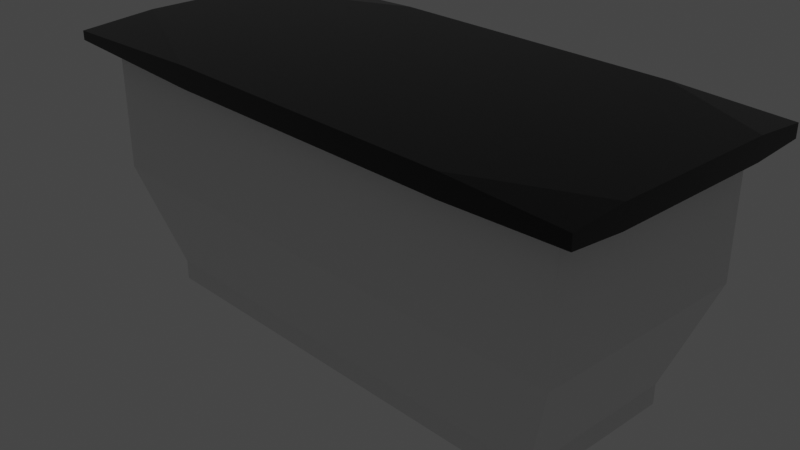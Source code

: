 # Source: table_unit_garage.blend  (saved by Blender 3.3.6; exported with 4.5.12 LTS)
import bpy
from mathutils import Matrix  # noqa: F401  (used for matrix-valued properties, if any)

bpy.ops.wm.read_factory_settings(use_empty=True)
scene = bpy.context.scene
scene.name = 'Scene'

# ---- collections
col_collection = bpy.data.collections.new('Collection'); scene.collection.children.link(col_collection)

# ---- materials (node trees are filled in below, after node groups)
mat_basematerial = bpy.data.materials.new('BaseMaterial')
mat_basematerial.alpha_threshold = 0.0
mat_basematerial.use_transparent_shadow = False
mat_basematerial.roughness = 0.5
mat_basematerial.line_color = (0.0, 0.0, 0.0, 1.0)
mat_tabletop = bpy.data.materials.new('TableTop')
mat_tabletop.use_transparent_shadow = False

# ---- material node trees
mat_basematerial.use_nodes = True; mat_basematerial.node_tree.nodes.clear()
_N = mat_basematerial.node_tree.nodes; _L = mat_basematerial.node_tree.links
n0 = _N.new('ShaderNodeOutputMaterial'); n0.name = 'Material Output'; n0.location = (300, 300)
n1 = _N.new('ShaderNodeBsdfPrincipled'); n1.name = 'Principled BSDF'; n1.location = (10, 300)
n1.distribution = 'GGX'
n1.subsurface_method = 'RANDOM_WALK_SKIN'
n1.inputs[2].default_value = 0.0
n1.inputs[3].default_value = 1.45
n1.inputs[27].default_value = (0.0, 0.0, 0.0, 1.0)
n1.inputs[28].default_value = 1.0
_L.new(n1.outputs[0], n0.inputs[0])
n0.is_active_output = True
mat_tabletop.use_nodes = True; mat_tabletop.node_tree.nodes.clear()
_N = mat_tabletop.node_tree.nodes; _L = mat_tabletop.node_tree.links
n0 = _N.new('ShaderNodeBsdfPrincipled'); n0.name = 'Principled BSDF'; n0.location = (10, 300)
n0.distribution = 'GGX'
n0.subsurface_method = 'RANDOM_WALK_SKIN'
n0.inputs[0].default_value = (0.0, 0.0, 0.0, 1.0)
n0.inputs[2].default_value = 0.1529
n0.inputs[3].default_value = 1.45
n0.inputs[27].default_value = (0.0, 0.0, 0.0, 1.0)
n0.inputs[28].default_value = 1.0
n1 = _N.new('ShaderNodeOutputMaterial'); n1.name = 'Material Output'; n1.location = (300, 300)
_L.new(n0.outputs[0], n1.inputs[0])
n1.is_active_output = True

# ---- world
world_world = bpy.data.worlds.new('World'); scene.world = world_world
world_world.use_nodes = True; world_world.node_tree.nodes.clear()
_N = world_world.node_tree.nodes; _L = world_world.node_tree.links
n0 = _N.new('ShaderNodeOutputWorld'); n0.name = 'World Output'; n0.location = (300, 300)
n1 = _N.new('ShaderNodeBackground'); n1.name = 'Background'; n1.location = (10, 300)
n1.inputs[0].default_value = (0.05088, 0.05088, 0.05088, 1.0)
_L.new(n1.outputs[0], n0.inputs[0])
n0.is_active_output = True
world_world.color = (0.05088, 0.05088, 0.05088)
world_world.use_sun_shadow = False
world_world.sun_shadow_jitter_overblur = 0.0

# ---- cameras
cam_camera = bpy.data.cameras.new('Camera')
cam_camera.clip_end = 100.0
cam_camera.ortho_scale = 7.314

# ---- lights
light_light = bpy.data.lights.new('Light', 'POINT')
light_light.transmission_factor = 0.0
light_light.energy = 1000.0
light_light.shadow_soft_size = 0.1
light_light.shadow_maximum_resolution = 0.006
light_light.use_absolute_resolution = True

# ---- meshes
me_cube = bpy.data.meshes.new('Cube')
me_cube.from_pydata([(0.8647, 0.7468, 0.921), (1.0, 1.0, -1.0), (0.8647, -0.7468, 0.921), (1.0, -1.0, -1.0), (-0.8647, 0.7468, 0.921), (-1.0, 1.0, -1.0), (-0.8647, -0.7468, 0.921), (-1.0, -1.0, -1.0), (1.0, 1.0, 0.0), (-1.0, -1.0, 0.0), (1.0, -1.0, 0.0), (-1.0, 1.0, 0.0), (-0.8647, -0.7468, 0.7722), (0.8647, 0.7468, 0.7722), (0.8647, -0.7468, 0.7722), (-0.8647, 0.7468, 0.7722)], [], [(0, 4, 6, 2), (14, 2, 6, 12), (12, 6, 4, 15), (5, 1, 3, 7), (13, 0, 2, 14), (15, 4, 0, 13), (5, 11, 8, 1), (1, 8, 10, 3), (7, 9, 11, 5), (3, 10, 9, 7), (11, 15, 13, 8), (8, 13, 14, 10), (9, 12, 15, 11), (10, 14, 12, 9)])
_uv = me_cube.uv_layers.new(name='UVMap')
_uv.uv.foreach_set('vector', [0.625, 0.5, 0.875, 0.5, 0.875, 0.75, 0.625, 0.75, 0.5866, 0.75, 0.625, 0.75, 0.625, 1.0, 0.5866, 1.0, 0.5866, 0.0, 0.625, 0.0, 0.625, 0.25, 0.5866, 0.25, 0.125, 0.5, 0.375, 0.5, 0.375, 0.75, 0.125, 0.75, 0.5866, 0.5, 0.625, 0.5, 0.625, 0.75, 0.5866, 0.75, 0.5866, 0.25, 0.625, 0.25, 0.625, 0.5, 0.5866, 0.5, 0.375, 0.25, 0.5, 0.25, 0.5, 0.5, 0.375, 0.5, 0.375, 0.5, 0.5, 0.5, 0.5, 0.75, 0.375, 0.75, 0.375, 0.0, 0.5, 0.0, 0.5, 0.25, 0.375, 0.25, 0.375, 0.75, 0.5, 0.75, 0.5, 1.0, 0.375, 1.0, 0.5, 0.25, 0.5866, 0.25, 0.5866, 0.5, 0.5, 0.5, 0.5, 0.5, 0.5866, 0.5, 0.5866, 0.75, 0.5, 0.75, 0.5, 0.0, 0.5866, 0.0, 0.5866, 0.25, 0.5, 0.25, 0.5, 0.75, 0.5866, 0.75, 0.5866, 1.0, 0.5, 1.0])
me_cube.materials.append(mat_basematerial)
me_cube.use_mirror_vertex_groups = False
me_cube.update()
me_cube_002 = bpy.data.meshes.new('Cube.002')
me_cube_002.from_pydata([(-0.4272, -1.0, -1.0), (-1.0, -1.0, -0.4272), (-1.0, -0.4272, -1.0), (-0.4272, -1.0, 1.0), (-1.0, -0.4272, 1.0), (-1.0, -1.0, 0.4272), (-1.0, 0.4272, -1.0), (-1.0, 1.0, -0.4272), (-0.4272, 1.0, -1.0), (-0.4272, 1.0, 1.0), (-1.0, 1.0, 0.4272), (-1.0, 0.4272, 1.0), (1.0, -0.6073, -1.0), (1.0, -1.0, -0.6073), (0.6073, -1.0, -1.0), (0.6073, -1.0, 1.0), (1.0, -1.0, 0.6073), (1.0, -0.6073, 1.0), (1.0, 1.0, -0.6073), (1.0, 0.6073, -1.0), (0.6073, 1.0, -1.0), (0.6073, 1.0, 1.0), (1.0, 0.6073, 1.0), (1.0, 1.0, 0.6073)], [], [(22, 21, 9, 11, 4, 3, 15, 17), (14, 13, 16, 15, 3, 5, 1, 0), (8, 7, 10, 9, 21, 23, 18, 20), (2, 1, 5, 4, 11, 10, 7, 6), (0, 1, 2), (3, 4, 5), (6, 7, 8), (9, 10, 11), (19, 18, 23, 22, 17, 16, 13, 12), (12, 13, 14), (15, 16, 17), (18, 19, 20), (21, 22, 23), (6, 8, 20, 19, 12, 14, 0, 2)])
_uv = me_cube_002.uv_layers.new(name='UVMap')
_uv.uv.foreach_set('vector', [0.625, 0.5491, 0.6741, 0.5, 0.8034, 0.5, 0.875, 0.5716, 0.875, 0.6784, 0.8034, 0.75, 0.6741, 0.75, 0.625, 0.7009, 0.375, 0.7991, 0.4241, 0.75, 0.5759, 0.75, 0.625, 0.7991, 0.625, 0.9284, 0.5534, 1.0, 0.4466, 1.0, 0.375, 0.9284, 0.375, 0.3216, 0.4466, 0.25, 0.5534, 0.25, 0.625, 0.3216, 0.625, 0.4509, 0.5759, 0.5, 0.4241, 0.5, 0.375, 0.4509, 0.375, 0.0716, 0.4466, 0.0, 0.5534, 0.0, 0.625, 0.0716, 0.625, 0.1784, 0.5534, 0.25, 0.4466, 0.25, 0.375, 0.1784, 0.1966, 0.75, 0.4466, 1.0, 0.375, 0.0716, 0.625, 0.9284, 0.875, 0.6784, 0.5534, 0.0, 0.125, 0.5716, 0.4466, 0.25, 0.375, 0.3216, 0.8034, 0.5, 0.5534, 0.25, 0.625, 0.1784, 0.375, 0.5491, 0.4241, 0.5, 0.5759, 0.5, 0.625, 0.5491, 0.625, 0.7009, 0.5759, 0.75, 0.4241, 0.75, 0.375, 0.7009, 0.375, 0.7009, 0.4241, 0.75, 0.375, 0.7991, 0.6741, 0.75, 0.5759, 0.75, 0.625, 0.7009, 0.4241, 0.5, 0.375, 0.5491, 0.3259, 0.5, 0.625, 0.4509, 0.625, 0.5491, 0.5759, 0.5, 0.125, 0.5716, 0.1966, 0.5, 0.3259, 0.5, 0.375, 0.5491, 0.375, 0.7009, 0.3259, 0.75, 0.1966, 0.75, 0.125, 0.6784])
me_cube_002.materials.append(mat_tabletop)
me_cube_002.update()

# ---- objects
ob_base = bpy.data.objects.new('Base', me_cube)
ob_light = bpy.data.objects.new('Light', light_light)
ob_camera = bpy.data.objects.new('Camera', cam_camera)
ob_tabletop = bpy.data.objects.new('Tabletop', me_cube_002)

# ---- transforms, parenting, visibility, modifiers, constraints
ob_base.location = (0.0, 0.0, 0.0)
ob_base.rotation_euler = (0.0, 3.142, 0.0)
ob_base.scale = (3.0, 1.25, 1.5)
ob_base.lock_rotations_4d = False
ob_base.empty_display_type = 'ARROWS'
ob_base.lineart.crease_threshold = 0.0
ob_light.location = (4.076, 1.005, 5.904)
ob_light.rotation_euler = (0.6503, 0.05522, 1.866)
ob_light.lock_rotations_4d = False
ob_light.empty_display_type = 'ARROWS'
ob_light.color = (0.0, 0.0, 0.0, 0.0)
ob_light.lineart.crease_threshold = 0.0
ob_camera.location = (7.359, -6.926, 4.958)
ob_camera.rotation_euler = (1.109, 0.0, 0.8149)
ob_camera.lock_rotations_4d = False
ob_camera.empty_display_type = 'ARROWS'
ob_camera.color = (0.0, 0.0, 0.0, 0.0)
ob_camera.display_type = 'WIRE'
ob_camera.lineart.crease_threshold = 0.0
ob_tabletop.location = (0.0, 0.0, 1.5)
ob_tabletop.scale = (3.3, 1.5, 0.12)

# ---- collection membership
col_collection.objects.link(ob_base)
col_collection.objects.link(ob_light)
col_collection.objects.link(ob_camera)
col_collection.objects.link(ob_tabletop)

# ---- scene / render settings (as saved in the file)
scene.camera = ob_camera
scene.frame_start = 1; scene.frame_end = 250; scene.frame_set(1)
scene.render.engine = 'BLENDER_EEVEE_NEXT'
scene.cycles.sampling_pattern = 'TABULATED_SOBOL'
scene.cycles.use_light_tree = False
scene.view_settings.view_transform = 'Filmic'
bpy.context.view_layer.update()
